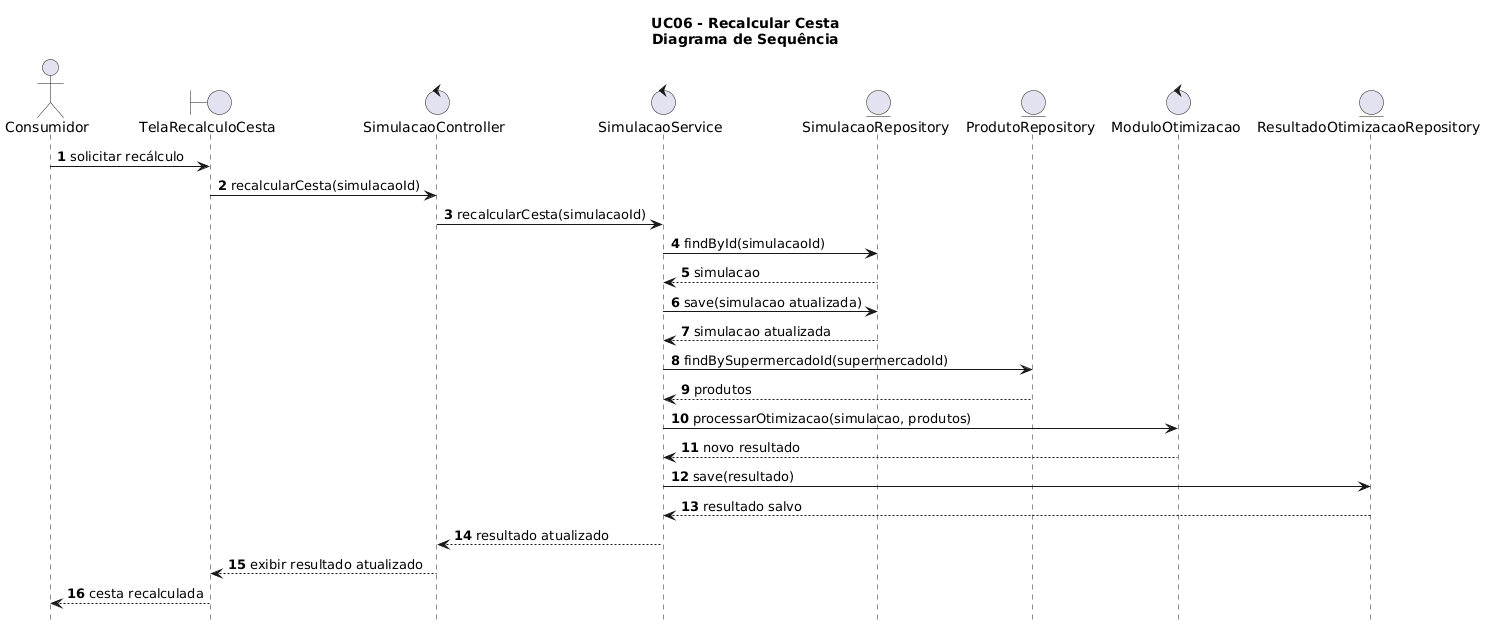

The diagram above was rendered by PlantUML. Its source (embedded in the PNG):
@startuml
hide footbox
autonumber
skinparam shadowing false
skinparam roundcorner 12
skinparam ParticipantPadding 20

title UC06 - Recalcular Cesta\nDiagrama de Sequência

actor Consumidor
boundary "TelaRecalculoCesta" as UI
control "SimulacaoController" as Ctrl
control "SimulacaoService" as Svc
entity "SimulacaoRepository" as SimRepo
entity "ProdutoRepository" as ProdRepo
control "ModuloOtimizacao" as Otim
entity "ResultadoOtimizacaoRepository" as ResRepo

Consumidor -> UI : solicitar recálculo
UI -> Ctrl : recalcularCesta(simulacaoId)
Ctrl -> Svc : recalcularCesta(simulacaoId)

Svc -> SimRepo : findById(simulacaoId)
SimRepo --> Svc : simulacao

Svc -> SimRepo : save(simulacao atualizada)
SimRepo --> Svc : simulacao atualizada

Svc -> ProdRepo : findBySupermercadoId(supermercadoId)
ProdRepo --> Svc : produtos

Svc -> Otim : processarOtimizacao(simulacao, produtos)
Otim --> Svc : novo resultado

Svc -> ResRepo : save(resultado)
ResRepo --> Svc : resultado salvo

Svc --> Ctrl : resultado atualizado
Ctrl --> UI : exibir resultado atualizado
UI --> Consumidor : cesta recalculada
@enduml